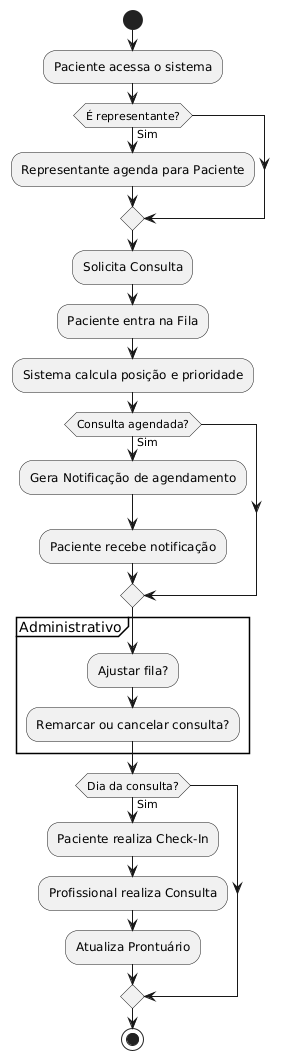

The diagram above was rendered by PlantUML. Its source (embedded in the PNG):
@startuml
start

:Paciente acessa o sistema;
if (É representante?) then (Sim)
  :Representante agenda para Paciente;
endif

:Solicita Consulta;
:Paciente entra na Fila;

:Sistema calcula posição e prioridade;

if (Consulta agendada?) then (Sim)
  :Gera Notificação de agendamento;
  :Paciente recebe notificação;
endif

partition Administrativo {
  :Ajustar fila?;
  :Remarcar ou cancelar consulta?;
}

if (Dia da consulta?) then (Sim)
  :Paciente realiza Check-In;
  :Profissional realiza Consulta;

  :Atualiza Prontuário;
endif

stop
@enduml